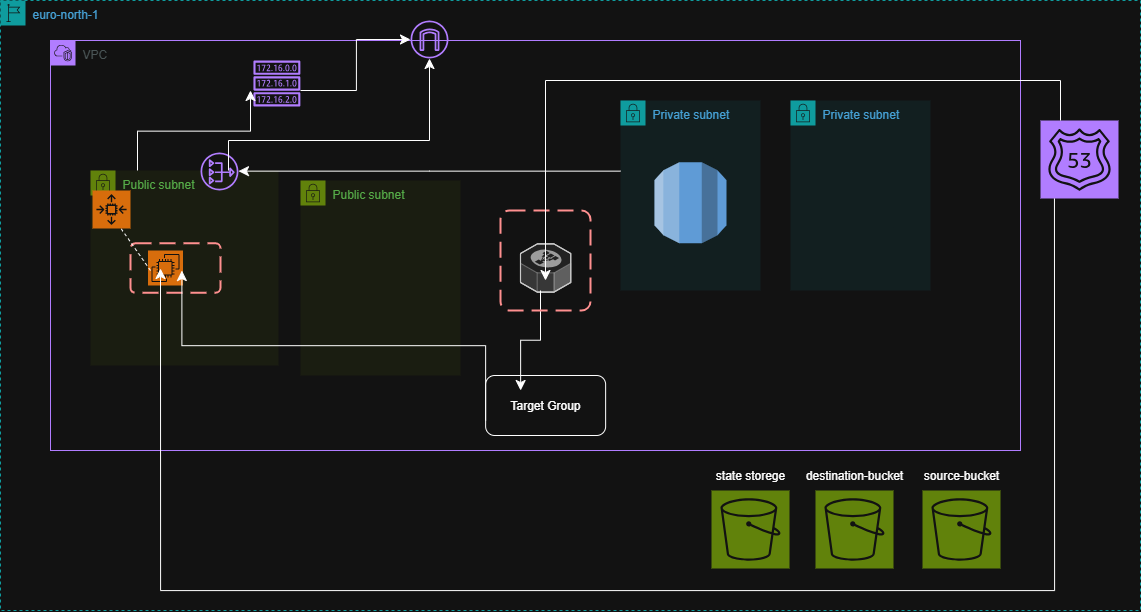

The diagram above was exported from draw.io. Its source (the exported page's mxGraphModel, read from the mxfile embedded in the PNG):
<mxGraphModel dx="525" dy="1893" grid="1" gridSize="10" guides="1" tooltips="1" connect="1" arrows="1" fold="1" page="1" pageScale="1" pageWidth="850" pageHeight="1100" math="0" shadow="0">
  <root>
    <mxCell id="0" />
    <mxCell id="1" parent="0" />
    <mxCell id="Hhtrh22z9QxIQNeEsdPy-2" value="euro-north-1" style="points=[[0,0],[0.25,0],[0.5,0],[0.75,0],[1,0],[1,0.25],[1,0.5],[1,0.75],[1,1],[0.75,1],[0.5,1],[0.25,1],[0,1],[0,0.75],[0,0.5],[0,0.25]];outlineConnect=0;gradientColor=none;html=1;whiteSpace=wrap;fontSize=12;fontStyle=0;container=1;pointerEvents=0;collapsible=0;recursiveResize=0;shape=mxgraph.aws4.group;grIcon=mxgraph.aws4.group_region;strokeColor=#00A4A6;fillColor=none;verticalAlign=top;align=left;spacingLeft=30;fontColor=#147EBA;dashed=1;" vertex="1" parent="1">
      <mxGeometry x="1310" y="-40" width="1140" height="610" as="geometry" />
    </mxCell>
    <mxCell id="Hhtrh22z9QxIQNeEsdPy-3" value="VPC" style="points=[[0,0],[0.25,0],[0.5,0],[0.75,0],[1,0],[1,0.25],[1,0.5],[1,0.75],[1,1],[0.75,1],[0.5,1],[0.25,1],[0,1],[0,0.75],[0,0.5],[0,0.25]];outlineConnect=0;gradientColor=none;html=1;whiteSpace=wrap;fontSize=12;fontStyle=0;container=1;pointerEvents=0;collapsible=0;recursiveResize=0;shape=mxgraph.aws4.group;grIcon=mxgraph.aws4.group_vpc2;strokeColor=#8C4FFF;fillColor=none;verticalAlign=top;align=left;spacingLeft=30;fontColor=#AAB7B8;dashed=0;" vertex="1" parent="Hhtrh22z9QxIQNeEsdPy-2">
      <mxGeometry x="50" y="40" width="970" height="410" as="geometry" />
    </mxCell>
    <mxCell id="Hhtrh22z9QxIQNeEsdPy-4" value="Public subnet" style="points=[[0,0],[0.25,0],[0.5,0],[0.75,0],[1,0],[1,0.25],[1,0.5],[1,0.75],[1,1],[0.75,1],[0.5,1],[0.25,1],[0,1],[0,0.75],[0,0.5],[0,0.25]];outlineConnect=0;gradientColor=none;html=1;whiteSpace=wrap;fontSize=12;fontStyle=0;container=1;pointerEvents=0;collapsible=0;recursiveResize=0;shape=mxgraph.aws4.group;grIcon=mxgraph.aws4.group_security_group;grStroke=0;strokeColor=#7AA116;fillColor=#F2F6E8;verticalAlign=top;align=left;spacingLeft=30;fontColor=#248814;dashed=0;" vertex="1" parent="Hhtrh22z9QxIQNeEsdPy-3">
      <mxGeometry x="40" y="130" width="188" height="195" as="geometry" />
    </mxCell>
    <mxCell id="Hhtrh22z9QxIQNeEsdPy-10" value="" style="sketch=0;points=[[0,0,0],[0.25,0,0],[0.5,0,0],[0.75,0,0],[1,0,0],[0,1,0],[0.25,1,0],[0.5,1,0],[0.75,1,0],[1,1,0],[0,0.25,0],[0,0.5,0],[0,0.75,0],[1,0.25,0],[1,0.5,0],[1,0.75,0]];outlineConnect=0;fontColor=#232F3E;fillColor=#ED7100;strokeColor=#ffffff;dashed=0;verticalLabelPosition=bottom;verticalAlign=top;align=center;html=1;fontSize=12;fontStyle=0;aspect=fixed;shape=mxgraph.aws4.resourceIcon;resIcon=mxgraph.aws4.ec2;" vertex="1" parent="Hhtrh22z9QxIQNeEsdPy-4">
      <mxGeometry x="57.5" y="80" width="35" height="35" as="geometry" />
    </mxCell>
    <mxCell id="Hhtrh22z9QxIQNeEsdPy-11" value="" style="rounded=1;arcSize=10;dashed=1;strokeColor=#ff0000;fillColor=none;gradientColor=none;dashPattern=8 4;strokeWidth=2;" vertex="1" parent="Hhtrh22z9QxIQNeEsdPy-4">
      <mxGeometry x="40" y="72.75" width="90" height="49.5" as="geometry" />
    </mxCell>
    <mxCell id="Hhtrh22z9QxIQNeEsdPy-14" value="" style="endArrow=none;dashed=1;html=1;rounded=0;entryX=0.75;entryY=1;entryDx=0;entryDy=0;entryPerimeter=0;" edge="1" parent="Hhtrh22z9QxIQNeEsdPy-4" target="Hhtrh22z9QxIQNeEsdPy-12">
      <mxGeometry width="50" height="50" relative="1" as="geometry">
        <mxPoint x="60" y="100" as="sourcePoint" />
        <mxPoint x="110" y="50" as="targetPoint" />
      </mxGeometry>
    </mxCell>
    <mxCell id="Hhtrh22z9QxIQNeEsdPy-12" value="" style="sketch=0;points=[[0,0,0],[0.25,0,0],[0.5,0,0],[0.75,0,0],[1,0,0],[0,1,0],[0.25,1,0],[0.5,1,0],[0.75,1,0],[1,1,0],[0,0.25,0],[0,0.5,0],[0,0.75,0],[1,0.25,0],[1,0.5,0],[1,0.75,0]];outlineConnect=0;fontColor=#232F3E;fillColor=#ED7100;strokeColor=#ffffff;dashed=0;verticalLabelPosition=bottom;verticalAlign=top;align=center;html=1;fontSize=12;fontStyle=0;aspect=fixed;shape=mxgraph.aws4.resourceIcon;resIcon=mxgraph.aws4.auto_scaling2;" vertex="1" parent="Hhtrh22z9QxIQNeEsdPy-4">
      <mxGeometry x="2" y="20" width="38" height="38" as="geometry" />
    </mxCell>
    <mxCell id="Hhtrh22z9QxIQNeEsdPy-30" value="" style="sketch=0;outlineConnect=0;fontColor=#232F3E;gradientColor=none;fillColor=#8C4FFF;strokeColor=none;dashed=0;verticalLabelPosition=bottom;verticalAlign=top;align=center;html=1;fontSize=12;fontStyle=0;aspect=fixed;pointerEvents=1;shape=mxgraph.aws4.nat_gateway;" vertex="1" parent="Hhtrh22z9QxIQNeEsdPy-4">
      <mxGeometry x="110" y="-18" width="38" height="38" as="geometry" />
    </mxCell>
    <mxCell id="Hhtrh22z9QxIQNeEsdPy-5" value="" style="sketch=0;outlineConnect=0;fontColor=#232F3E;gradientColor=none;fillColor=#8C4FFF;strokeColor=none;dashed=0;verticalLabelPosition=bottom;verticalAlign=top;align=center;html=1;fontSize=12;fontStyle=0;aspect=fixed;pointerEvents=1;shape=mxgraph.aws4.internet_gateway;" vertex="1" parent="Hhtrh22z9QxIQNeEsdPy-3">
      <mxGeometry x="360" y="-20" width="38" height="38" as="geometry" />
    </mxCell>
    <mxCell id="Hhtrh22z9QxIQNeEsdPy-6" value="Public subnet" style="points=[[0,0],[0.25,0],[0.5,0],[0.75,0],[1,0],[1,0.25],[1,0.5],[1,0.75],[1,1],[0.75,1],[0.5,1],[0.25,1],[0,1],[0,0.75],[0,0.5],[0,0.25]];outlineConnect=0;gradientColor=none;html=1;whiteSpace=wrap;fontSize=12;fontStyle=0;container=1;pointerEvents=0;collapsible=0;recursiveResize=0;shape=mxgraph.aws4.group;grIcon=mxgraph.aws4.group_security_group;grStroke=0;strokeColor=#7AA116;fillColor=#F2F6E8;verticalAlign=top;align=left;spacingLeft=30;fontColor=#248814;dashed=0;" vertex="1" parent="Hhtrh22z9QxIQNeEsdPy-3">
      <mxGeometry x="250" y="140" width="160" height="195" as="geometry" />
    </mxCell>
    <mxCell id="Hhtrh22z9QxIQNeEsdPy-7" value="Private subnet" style="points=[[0,0],[0.25,0],[0.5,0],[0.75,0],[1,0],[1,0.25],[1,0.5],[1,0.75],[1,1],[0.75,1],[0.5,1],[0.25,1],[0,1],[0,0.75],[0,0.5],[0,0.25]];outlineConnect=0;gradientColor=none;html=1;whiteSpace=wrap;fontSize=12;fontStyle=0;container=1;pointerEvents=0;collapsible=0;recursiveResize=0;shape=mxgraph.aws4.group;grIcon=mxgraph.aws4.group_security_group;grStroke=0;strokeColor=#00A4A6;fillColor=#E6F6F7;verticalAlign=top;align=left;spacingLeft=30;fontColor=#147EBA;dashed=0;" vertex="1" parent="Hhtrh22z9QxIQNeEsdPy-3">
      <mxGeometry x="570" y="60" width="140" height="190" as="geometry" />
    </mxCell>
    <mxCell id="Hhtrh22z9QxIQNeEsdPy-29" value="" style="outlineConnect=0;dashed=0;verticalLabelPosition=bottom;verticalAlign=top;align=center;html=1;shape=mxgraph.aws3.rds;fillColor=#2E73B8;gradientColor=none;" vertex="1" parent="Hhtrh22z9QxIQNeEsdPy-7">
      <mxGeometry x="34" y="61.75" width="72" height="81" as="geometry" />
    </mxCell>
    <mxCell id="Hhtrh22z9QxIQNeEsdPy-8" value="Private subnet" style="points=[[0,0],[0.25,0],[0.5,0],[0.75,0],[1,0],[1,0.25],[1,0.5],[1,0.75],[1,1],[0.75,1],[0.5,1],[0.25,1],[0,1],[0,0.75],[0,0.5],[0,0.25]];outlineConnect=0;gradientColor=none;html=1;whiteSpace=wrap;fontSize=12;fontStyle=0;container=1;pointerEvents=0;collapsible=0;recursiveResize=0;shape=mxgraph.aws4.group;grIcon=mxgraph.aws4.group_security_group;grStroke=0;strokeColor=#00A4A6;fillColor=#E6F6F7;verticalAlign=top;align=left;spacingLeft=30;fontColor=#147EBA;dashed=0;" vertex="1" parent="Hhtrh22z9QxIQNeEsdPy-3">
      <mxGeometry x="740" y="60" width="140" height="190" as="geometry" />
    </mxCell>
    <mxCell id="Hhtrh22z9QxIQNeEsdPy-9" value="" style="sketch=0;outlineConnect=0;fontColor=#232F3E;gradientColor=none;fillColor=#8C4FFF;strokeColor=none;dashed=0;verticalLabelPosition=bottom;verticalAlign=top;align=center;html=1;fontSize=12;fontStyle=0;aspect=fixed;pointerEvents=1;shape=mxgraph.aws4.route_table;" vertex="1" parent="Hhtrh22z9QxIQNeEsdPy-3">
      <mxGeometry x="202.79" y="20" width="47.21" height="46" as="geometry" />
    </mxCell>
    <mxCell id="Hhtrh22z9QxIQNeEsdPy-16" value="" style="verticalLabelPosition=bottom;html=1;verticalAlign=top;strokeWidth=1;align=center;outlineConnect=0;dashed=0;outlineConnect=0;shape=mxgraph.aws3d.elasticLoadBalancing;fillColor=#ECECEC;strokeColor=#5E5E5E;aspect=fixed;" vertex="1" parent="Hhtrh22z9QxIQNeEsdPy-3">
      <mxGeometry x="470" y="203.41" width="50.26" height="48.17" as="geometry" />
    </mxCell>
    <mxCell id="Hhtrh22z9QxIQNeEsdPy-17" value="" style="rounded=1;whiteSpace=wrap;html=1;" vertex="1" parent="Hhtrh22z9QxIQNeEsdPy-3">
      <mxGeometry x="435.13" y="335" width="120" height="60" as="geometry" />
    </mxCell>
    <mxCell id="Hhtrh22z9QxIQNeEsdPy-18" value="Target Group" style="text;html=1;align=center;verticalAlign=middle;whiteSpace=wrap;rounded=0;" vertex="1" parent="Hhtrh22z9QxIQNeEsdPy-3">
      <mxGeometry x="445.1300000000001" y="350" width="100" height="30" as="geometry" />
    </mxCell>
    <mxCell id="Hhtrh22z9QxIQNeEsdPy-19" value="" style="edgeStyle=elbowEdgeStyle;elbow=vertical;endArrow=classic;html=1;curved=0;rounded=0;endSize=8;startSize=8;entryX=0.25;entryY=0;entryDx=0;entryDy=0;" edge="1" parent="Hhtrh22z9QxIQNeEsdPy-3" target="Hhtrh22z9QxIQNeEsdPy-18">
      <mxGeometry width="50" height="50" relative="1" as="geometry">
        <mxPoint x="490" y="250" as="sourcePoint" />
        <mxPoint x="540" y="200" as="targetPoint" />
      </mxGeometry>
    </mxCell>
    <mxCell id="Hhtrh22z9QxIQNeEsdPy-20" value="" style="edgeStyle=elbowEdgeStyle;elbow=vertical;endArrow=classic;html=1;curved=0;rounded=0;endSize=8;startSize=8;entryX=0.571;entryY=0.551;entryDx=0;entryDy=0;entryPerimeter=0;" edge="1" parent="Hhtrh22z9QxIQNeEsdPy-3" target="Hhtrh22z9QxIQNeEsdPy-11">
      <mxGeometry width="50" height="50" relative="1" as="geometry">
        <mxPoint x="435.1300000000001" y="380" as="sourcePoint" />
        <mxPoint x="485.1300000000001" y="330" as="targetPoint" />
      </mxGeometry>
    </mxCell>
    <mxCell id="Hhtrh22z9QxIQNeEsdPy-21" value="" style="rounded=1;arcSize=10;dashed=1;strokeColor=#ff0000;fillColor=none;gradientColor=none;dashPattern=8 4;strokeWidth=2;" vertex="1" parent="Hhtrh22z9QxIQNeEsdPy-3">
      <mxGeometry x="450" y="170" width="90" height="100" as="geometry" />
    </mxCell>
    <mxCell id="Hhtrh22z9QxIQNeEsdPy-31" value="" style="edgeStyle=elbowEdgeStyle;elbow=vertical;endArrow=classic;html=1;curved=0;rounded=0;endSize=8;startSize=8;" edge="1" parent="Hhtrh22z9QxIQNeEsdPy-3" source="Hhtrh22z9QxIQNeEsdPy-7" target="Hhtrh22z9QxIQNeEsdPy-30">
      <mxGeometry width="50" height="50" relative="1" as="geometry">
        <mxPoint x="505.1300000000001" y="130" as="sourcePoint" />
        <mxPoint x="555.1300000000001" y="80" as="targetPoint" />
      </mxGeometry>
    </mxCell>
    <mxCell id="Hhtrh22z9QxIQNeEsdPy-32" value="" style="edgeStyle=elbowEdgeStyle;elbow=vertical;endArrow=classic;html=1;curved=0;rounded=0;endSize=8;startSize=8;exitX=0.25;exitY=0;exitDx=0;exitDy=0;" edge="1" parent="Hhtrh22z9QxIQNeEsdPy-3" source="Hhtrh22z9QxIQNeEsdPy-4">
      <mxGeometry width="50" height="50" relative="1" as="geometry">
        <mxPoint x="150" y="100" as="sourcePoint" />
        <mxPoint x="200" y="50" as="targetPoint" />
      </mxGeometry>
    </mxCell>
    <mxCell id="Hhtrh22z9QxIQNeEsdPy-33" value="" style="edgeStyle=elbowEdgeStyle;elbow=horizontal;endArrow=classic;html=1;curved=0;rounded=0;endSize=8;startSize=8;" edge="1" parent="Hhtrh22z9QxIQNeEsdPy-3" target="Hhtrh22z9QxIQNeEsdPy-5">
      <mxGeometry width="50" height="50" relative="1" as="geometry">
        <mxPoint x="250" y="50" as="sourcePoint" />
        <mxPoint x="300" as="targetPoint" />
      </mxGeometry>
    </mxCell>
    <mxCell id="Hhtrh22z9QxIQNeEsdPy-37" value="" style="edgeStyle=elbowEdgeStyle;elbow=vertical;endArrow=classic;html=1;curved=0;rounded=0;endSize=8;startSize=8;" edge="1" parent="Hhtrh22z9QxIQNeEsdPy-3" target="Hhtrh22z9QxIQNeEsdPy-5">
      <mxGeometry width="50" height="50" relative="1" as="geometry">
        <mxPoint x="178" y="130" as="sourcePoint" />
        <mxPoint x="228" y="80" as="targetPoint" />
        <Array as="points">
          <mxPoint x="290" y="100" />
        </Array>
      </mxGeometry>
    </mxCell>
    <mxCell id="Hhtrh22z9QxIQNeEsdPy-28" value="" style="sketch=0;points=[[0,0,0],[0.25,0,0],[0.5,0,0],[0.75,0,0],[1,0,0],[0,1,0],[0.25,1,0],[0.5,1,0],[0.75,1,0],[1,1,0],[0,0.25,0],[0,0.5,0],[0,0.75,0],[1,0.25,0],[1,0.5,0],[1,0.75,0]];outlineConnect=0;fontColor=#232F3E;fillColor=#8C4FFF;strokeColor=#ffffff;dashed=0;verticalLabelPosition=bottom;verticalAlign=top;align=center;html=1;fontSize=12;fontStyle=0;aspect=fixed;shape=mxgraph.aws4.resourceIcon;resIcon=mxgraph.aws4.route_53;" vertex="1" parent="Hhtrh22z9QxIQNeEsdPy-2">
      <mxGeometry x="1040" y="120" width="78" height="78" as="geometry" />
    </mxCell>
    <mxCell id="Hhtrh22z9QxIQNeEsdPy-34" value="" style="edgeStyle=elbowEdgeStyle;elbow=vertical;endArrow=classic;html=1;curved=0;rounded=0;endSize=8;startSize=8;entryX=0.5;entryY=0.7;entryDx=0;entryDy=0;entryPerimeter=0;" edge="1" parent="Hhtrh22z9QxIQNeEsdPy-2" target="Hhtrh22z9QxIQNeEsdPy-21">
      <mxGeometry width="50" height="50" relative="1" as="geometry">
        <mxPoint x="1060" y="120" as="sourcePoint" />
        <mxPoint x="1110" y="70" as="targetPoint" />
        <Array as="points">
          <mxPoint x="780" y="80" />
        </Array>
      </mxGeometry>
    </mxCell>
    <mxCell id="Hhtrh22z9QxIQNeEsdPy-36" value="" style="edgeStyle=segmentEdgeStyle;endArrow=classic;html=1;curved=0;rounded=0;endSize=8;startSize=8;" edge="1" parent="Hhtrh22z9QxIQNeEsdPy-2">
      <mxGeometry width="50" height="50" relative="1" as="geometry">
        <mxPoint x="1053.95" y="197.91" as="sourcePoint" />
        <mxPoint x="160" y="268" as="targetPoint" />
        <Array as="points">
          <mxPoint x="1054" y="590" />
          <mxPoint x="160" y="590" />
        </Array>
      </mxGeometry>
    </mxCell>
    <mxCell id="Hhtrh22z9QxIQNeEsdPy-27" value="state storege" style="text;html=1;align=center;verticalAlign=middle;whiteSpace=wrap;rounded=0;" vertex="1" parent="Hhtrh22z9QxIQNeEsdPy-2">
      <mxGeometry x="700.0000000000001" y="460" width="100" height="30" as="geometry" />
    </mxCell>
    <mxCell id="Hhtrh22z9QxIQNeEsdPy-22" value="" style="sketch=0;points=[[0,0,0],[0.25,0,0],[0.5,0,0],[0.75,0,0],[1,0,0],[0,1,0],[0.25,1,0],[0.5,1,0],[0.75,1,0],[1,1,0],[0,0.25,0],[0,0.5,0],[0,0.75,0],[1,0.25,0],[1,0.5,0],[1,0.75,0]];outlineConnect=0;fontColor=#232F3E;fillColor=#7AA116;strokeColor=#ffffff;dashed=0;verticalLabelPosition=bottom;verticalAlign=top;align=center;html=1;fontSize=12;fontStyle=0;aspect=fixed;shape=mxgraph.aws4.resourceIcon;resIcon=mxgraph.aws4.s3;" vertex="1" parent="Hhtrh22z9QxIQNeEsdPy-2">
      <mxGeometry x="711" y="490" width="78" height="78" as="geometry" />
    </mxCell>
    <mxCell id="Hhtrh22z9QxIQNeEsdPy-26" value="" style="sketch=0;points=[[0,0,0],[0.25,0,0],[0.5,0,0],[0.75,0,0],[1,0,0],[0,1,0],[0.25,1,0],[0.5,1,0],[0.75,1,0],[1,1,0],[0,0.25,0],[0,0.5,0],[0,0.75,0],[1,0.25,0],[1,0.5,0],[1,0.75,0]];outlineConnect=0;fontColor=#232F3E;fillColor=#7AA116;strokeColor=#ffffff;dashed=0;verticalLabelPosition=bottom;verticalAlign=top;align=center;html=1;fontSize=12;fontStyle=0;aspect=fixed;shape=mxgraph.aws4.resourceIcon;resIcon=mxgraph.aws4.s3;" vertex="1" parent="Hhtrh22z9QxIQNeEsdPy-2">
      <mxGeometry x="815" y="490" width="78" height="78" as="geometry" />
    </mxCell>
    <mxCell id="Hhtrh22z9QxIQNeEsdPy-23" value="source-bucket" style="text;html=1;align=center;verticalAlign=middle;whiteSpace=wrap;rounded=0;" vertex="1" parent="Hhtrh22z9QxIQNeEsdPy-2">
      <mxGeometry x="911.0000000000001" y="460" width="100" height="30" as="geometry" />
    </mxCell>
    <mxCell id="Hhtrh22z9QxIQNeEsdPy-24" value="" style="sketch=0;points=[[0,0,0],[0.25,0,0],[0.5,0,0],[0.75,0,0],[1,0,0],[0,1,0],[0.25,1,0],[0.5,1,0],[0.75,1,0],[1,1,0],[0,0.25,0],[0,0.5,0],[0,0.75,0],[1,0.25,0],[1,0.5,0],[1,0.75,0]];outlineConnect=0;fontColor=#232F3E;fillColor=#7AA116;strokeColor=#ffffff;dashed=0;verticalLabelPosition=bottom;verticalAlign=top;align=center;html=1;fontSize=12;fontStyle=0;aspect=fixed;shape=mxgraph.aws4.resourceIcon;resIcon=mxgraph.aws4.s3;" vertex="1" parent="Hhtrh22z9QxIQNeEsdPy-2">
      <mxGeometry x="922" y="490" width="78" height="78" as="geometry" />
    </mxCell>
    <mxCell id="Hhtrh22z9QxIQNeEsdPy-25" value="destination-bucket" style="text;html=1;align=center;verticalAlign=middle;whiteSpace=wrap;rounded=0;" vertex="1" parent="Hhtrh22z9QxIQNeEsdPy-2">
      <mxGeometry x="804.0000000000001" y="460" width="100" height="30" as="geometry" />
    </mxCell>
  </root>
</mxGraphModel>